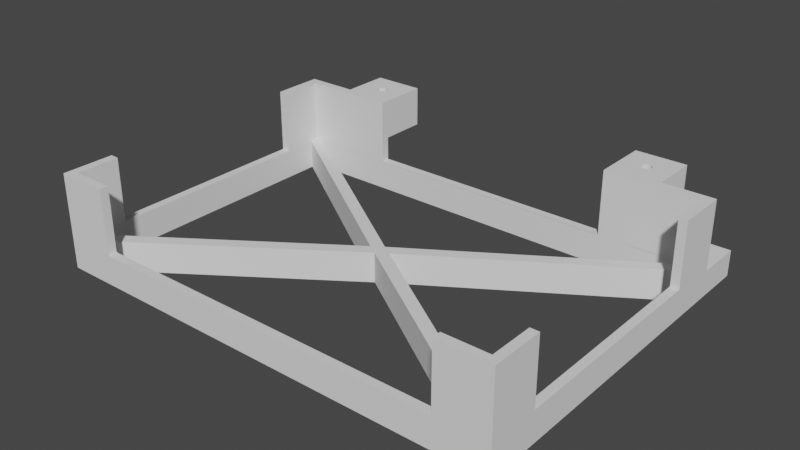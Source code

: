 # Source: switch_bottom.blend  (saved by Blender 3.2.14; exported with 4.5.12 LTS)
import bpy
from mathutils import Matrix  # noqa: F401  (used for matrix-valued properties, if any)

bpy.ops.wm.read_factory_settings(use_empty=True)
scene = bpy.context.scene
scene.name = 'Scene'

# ---- world
world_world = bpy.data.worlds.new('World'); scene.world = world_world
world_world.use_nodes = True; world_world.node_tree.nodes.clear()
_N = world_world.node_tree.nodes; _L = world_world.node_tree.links
n0 = _N.new('ShaderNodeOutputWorld'); n0.name = 'World Output'; n0.location = (300, 300)
n1 = _N.new('ShaderNodeBackground'); n1.name = 'Background'; n1.location = (10, 300)
n1.inputs[0].default_value = (0.05088, 0.05088, 0.05088, 1.0)
_L.new(n1.outputs[0], n0.inputs[0])
n0.is_active_output = True
world_world.color = (0.05088, 0.05088, 0.05088)
world_world.use_sun_shadow = False
world_world.sun_shadow_jitter_overblur = 0.0

# ---- meshes
me_cube_003 = bpy.data.meshes.new('Cube.003')
me_cube_003.from_pydata([(-127.8, -132.2, -443.5), (-127.8, -136.0, -439.5), (-121.8, -132.2, -443.5), (-127.8, -144.2, -443.4), (-127.8, -132.1, -432.3), (-127.8, -135.9, -435.2), (-121.8, -132.1, -432.3), (-127.8, -144.1, -432.2), (-127.8, -140.3, -435.1), (-121.8, -144.1, -432.2), (-121.8, -138.9, -436.3), (-121.8, -144.2, -443.4), (-121.8, -139.0, -438.4), (-124.8, -139.0, -438.4), (-121.8, -139.1, -438.2), (-121.8, -138.7, -438.5), (-124.8, -138.7, -438.5), (-121.8, -138.5, -438.5), (-121.8, -138.0, -438.5), (-124.8, -138.5, -438.5), (-121.8, -138.3, -438.6), (-121.8, -138.3, -438.6), (-124.8, -138.3, -438.6), (-127.8, -138.2, -440.4), (-124.8, -138.0, -438.5), (-127.8, -137.6, -440.4), (-124.8, -137.8, -438.5), (-127.8, -137.0, -440.2), (-121.8, -137.8, -438.5), (-124.8, -137.6, -438.4), (-127.8, -136.5, -439.9), (-121.8, -137.6, -438.4), (-124.8, -137.4, -438.2), (-121.8, -137.4, -438.2), (-124.8, -137.2, -438.0), (-127.8, -135.6, -439.1), (-121.8, -137.2, -438.0), (-124.8, -137.1, -437.8), (-127.8, -135.3, -438.5), (-121.8, -137.1, -437.8), (-124.8, -137.0, -437.6), (-127.8, -135.1, -438.0), (-121.8, -137.0, -437.6), (-124.8, -137.0, -437.3), (-127.8, -135.1, -437.3), (-121.8, -137.0, -437.3), (-124.8, -137.0, -437.1), (-127.8, -135.1, -436.7), (-121.8, -137.0, -437.1), (-124.8, -137.1, -436.9), (-127.8, -135.3, -436.2), (-121.8, -137.1, -436.9), (-124.8, -137.2, -436.6), (-127.8, -135.6, -435.6), (-121.8, -137.2, -436.6), (-124.8, -137.4, -436.4), (-121.8, -137.4, -436.4), (-124.8, -137.5, -436.3), (-127.8, -136.4, -434.8), (-121.8, -137.5, -436.3), (-124.8, -137.8, -436.2), (-127.8, -136.9, -434.5), (-121.8, -137.8, -436.2), (-124.8, -138.0, -436.1), (-127.8, -137.5, -434.3), (-121.8, -138.0, -436.1), (-124.8, -138.2, -436.1), (-127.8, -138.1, -434.2), (-121.8, -138.2, -436.1), (-124.8, -138.5, -436.1), (-127.8, -138.7, -434.3), (-121.8, -138.5, -436.1), (-124.8, -138.7, -436.2), (-127.8, -139.3, -434.4), (-121.8, -138.7, -436.2), (-124.8, -138.9, -436.3), (-127.8, -139.8, -434.7), (-124.8, -139.1, -436.4), (-121.8, -139.1, -436.4), (-124.8, -139.3, -436.6), (-127.8, -140.7, -435.6), (-121.8, -139.3, -436.6), (-124.8, -139.4, -436.8), (-127.8, -141.0, -436.1), (-121.8, -139.4, -436.8), (-124.8, -139.5, -437.1), (-127.8, -141.2, -436.7), (-121.8, -139.5, -437.1), (-124.8, -139.5, -437.3), (-127.8, -141.2, -437.3), (-121.8, -139.5, -437.3), (-124.8, -139.5, -437.6), (-127.8, -141.2, -437.9), (-121.8, -139.5, -437.6), (-124.8, -139.4, -437.8), (-127.8, -141.0, -438.5), (-121.8, -139.4, -437.8), (-124.8, -139.3, -438.0), (-127.8, -140.7, -439.0), (-121.8, -139.3, -438.0), (-124.8, -139.1, -438.2), (-127.8, -140.4, -439.5), (-127.8, -139.9, -439.9), (-127.8, -139.4, -440.2), (-127.8, -138.8, -440.4), (-121.8, -38.13, -431.1), (-121.8, -142.1, -430.2), (-128.8, -38.13, -431.1), (-121.8, -37.47, -361.2), (-128.8, -37.47, -361.2), (-121.8, -141.4, -360.2), (-128.8, -141.4, -360.2), (-128.8, -142.1, -430.2), (-121.8, -36.13, -431.2), (-128.8, -36.13, -431.2), (-121.8, -35.47, -361.2), (-128.8, -35.47, -361.2), (-121.8, -144.1, -430.2), (-121.8, -143.4, -360.2), (-128.8, -143.4, -360.2), (-128.8, -144.1, -430.2), (-121.8, -37.45, -359.2), (-128.8, -37.45, -359.2), (-121.8, -141.4, -358.2), (-128.8, -141.4, -358.2), (-121.8, -35.45, -359.2), (-128.8, -35.45, -359.2), (-121.8, -143.4, -358.2), (-128.8, -143.4, -358.2), (-121.8, -38.15, -433.2), (-121.8, -142.1, -432.2), (-128.8, -38.14, -433.2), (-128.8, -142.1, -432.2), (-121.8, -36.15, -433.2), (-128.8, -36.15, -433.2), (-121.8, -144.1, -432.2), (-128.8, -144.1, -432.2), (-121.8, -40.13, -431.1), (-128.8, -40.12, -431.1), (-121.8, -38.11, -429.1), (-128.8, -38.11, -429.1), (-121.8, -37.49, -363.2), (-128.8, -37.48, -363.2), (-121.8, -39.46, -361.2), (-128.8, -39.46, -361.2), (-121.8, -141.5, -362.2), (-128.8, -141.5, -362.2), (-121.8, -139.4, -360.2), (-128.8, -139.4, -360.2), (-121.8, -140.1, -430.2), (-128.8, -140.1, -430.2), (-121.8, -142.1, -428.2), (-128.8, -142.1, -428.2), (-128.8, -40.12, -431.1), (-128.8, -90.91, -397.7), (-128.8, -88.38, -396.1), (-128.8, -90.88, -394.4), (-128.8, -93.4, -396.0), (-121.8, -90.91, -397.7), (-121.8, -88.39, -396.1), (-121.8, -90.88, -394.4), (-121.8, -93.4, -396.0), (-128.8, -47.48, -361.1), (-128.8, -47.46, -359.1), (-128.8, -37.56, -371.2), (-128.8, -35.56, -371.2), (-143.8, -37.46, -361.2), (-143.8, -35.46, -361.2), (-143.8, -37.44, -359.2), (-143.8, -35.44, -359.2), (-143.8, -47.48, -361.1), (-143.8, -47.46, -359.1), (-143.8, -37.55, -371.2), (-143.8, -35.56, -371.2), (-128.8, -38.03, -421.2), (-128.8, -36.03, -421.2), (-128.8, -48.13, -431.1), (-128.8, -48.15, -433.1), (-143.8, -36.12, -431.2), (-143.8, -38.12, -431.1), (-143.8, -36.14, -433.2), (-143.8, -38.14, -433.2), (-143.8, -38.03, -421.2), (-143.8, -36.03, -421.2), (-143.8, -48.12, -431.1), (-143.8, -48.14, -433.1), (-128.8, -142.0, -420.2), (-128.8, -144.0, -420.2), (-128.8, -132.1, -430.3), (-128.8, -132.1, -432.3), (-143.8, -144.1, -430.2), (-143.8, -142.1, -430.2), (-143.8, -144.1, -432.2), (-143.8, -142.1, -432.2), (-143.8, -142.0, -420.2), (-143.8, -144.0, -420.2), (-143.8, -132.1, -430.3), (-143.8, -132.1, -432.3), (-128.8, -141.5, -370.2), (-128.8, -143.5, -370.2), (-128.8, -131.4, -360.3), (-128.8, -131.4, -358.3), (-143.8, -141.4, -360.2), (-143.8, -143.4, -360.2), (-143.8, -141.4, -358.2), (-143.8, -143.4, -358.2), (-143.8, -141.5, -370.2), (-143.8, -143.5, -370.2), (-143.8, -131.4, -360.3), (-143.8, -131.4, -358.3), (-127.8, -36.25, -444.4), (-127.8, -40.0, -440.4), (-121.8, -36.25, -444.4), (-127.8, -48.25, -444.3), (-127.8, -36.15, -433.2), (-127.8, -39.96, -436.0), (-121.8, -36.15, -433.2), (-127.8, -48.14, -433.1), (-127.8, -44.34, -436.0), (-121.8, -48.15, -433.1), (-121.8, -42.96, -437.2), (-121.8, -48.25, -444.3), (-121.8, -42.98, -439.2), (-124.8, -42.98, -439.2), (-121.8, -43.16, -439.1), (-121.8, -42.76, -439.4), (-124.8, -42.76, -439.4), (-121.8, -42.53, -439.4), (-121.8, -42.04, -439.4), (-124.8, -42.53, -439.4), (-121.8, -42.28, -439.5), (-121.8, -42.28, -439.5), (-124.8, -42.28, -439.5), (-127.8, -42.2, -441.3), (-124.8, -42.04, -439.4), (-127.8, -41.6, -441.3), (-124.8, -41.81, -439.4), (-127.8, -41.02, -441.1), (-121.8, -41.81, -439.4), (-124.8, -41.59, -439.3), (-127.8, -40.48, -440.8), (-121.8, -41.59, -439.3), (-124.8, -41.4, -439.1), (-121.8, -41.4, -439.1), (-124.8, -41.24, -438.9), (-127.8, -39.61, -440.0), (-121.8, -41.24, -438.9), (-124.8, -41.12, -438.7), (-127.8, -39.32, -439.4), (-121.8, -41.12, -438.7), (-124.8, -41.05, -438.5), (-127.8, -39.14, -438.8), (-121.8, -41.05, -438.5), (-124.8, -41.02, -438.2), (-127.8, -39.08, -438.2), (-121.8, -41.02, -438.2), (-124.8, -41.05, -438.0), (-127.8, -39.13, -437.6), (-121.8, -41.05, -438.0), (-124.8, -41.11, -437.7), (-127.8, -39.3, -437.1), (-121.8, -41.11, -437.7), (-124.8, -41.23, -437.5), (-127.8, -39.58, -436.5), (-121.8, -41.23, -437.5), (-124.8, -41.38, -437.3), (-121.8, -41.38, -437.3), (-124.8, -41.57, -437.2), (-127.8, -40.43, -435.6), (-121.8, -41.57, -437.2), (-124.8, -41.78, -437.1), (-127.8, -40.96, -435.4), (-121.8, -41.78, -437.1), (-124.8, -42.02, -437.0), (-127.8, -41.54, -435.2), (-121.8, -42.02, -437.0), (-124.8, -42.26, -437.0), (-127.8, -42.15, -435.1), (-121.8, -42.26, -437.0), (-124.8, -42.5, -437.0), (-127.8, -42.75, -435.2), (-121.8, -42.5, -437.0), (-124.8, -42.74, -437.1), (-127.8, -43.33, -435.3), (-121.8, -42.74, -437.1), (-124.8, -42.96, -437.2), (-127.8, -43.87, -435.6), (-124.8, -43.15, -437.3), (-121.8, -43.15, -437.3), (-124.8, -43.3, -437.5), (-127.8, -44.73, -436.5), (-121.8, -43.3, -437.5), (-124.8, -43.42, -437.7), (-127.8, -45.03, -437.0), (-121.8, -43.42, -437.7), (-124.8, -43.49, -438.0), (-127.8, -45.21, -437.6), (-121.8, -43.5, -438.0), (-124.8, -43.52, -438.2), (-127.8, -45.27, -438.2), (-121.8, -43.52, -438.2), (-124.8, -43.5, -438.4), (-127.8, -45.22, -438.8), (-121.8, -43.5, -438.4), (-124.8, -43.43, -438.7), (-127.8, -45.05, -439.4), (-121.8, -43.43, -438.7), (-124.8, -43.32, -438.9), (-127.8, -44.77, -439.9), (-121.8, -43.32, -438.9), (-124.8, -43.16, -439.1), (-127.8, -44.39, -440.4), (-127.8, -43.92, -440.8), (-127.8, -43.39, -441.1), (-127.8, -42.81, -441.2), (-128.8, -144.1, -432.2), (-128.8, -120.1, -432.4), (-128.8, -120.1, -430.4), (-143.8, -120.1, -432.4), (-143.8, -120.1, -430.4), (-143.8, -132.1, -432.3), (-143.8, -120.1, -432.4), (-134.4, -120.1, -432.4), (-143.8, -132.2, -443.5), (-143.8, -120.2, -443.6), (-134.4, -132.2, -443.5), (-134.4, -120.2, -443.6), (-134.4, -127.0, -438.5), (-134.4, -126.7, -438.6), (-134.4, -127.1, -438.3), (-134.4, -127.3, -438.1), (-134.4, -127.4, -437.9), (-134.4, -127.5, -437.7), (-134.4, -127.5, -437.4), (-134.4, -127.5, -437.2), (-134.4, -127.4, -436.9), (-134.4, -127.3, -436.7), (-134.4, -127.1, -436.5), (-134.4, -126.9, -436.4), (-134.4, -126.7, -436.3), (-134.4, -126.5, -436.2), (-134.4, -126.2, -436.2), (-134.4, -126.0, -436.2), (-134.4, -125.8, -436.3), (-134.4, -125.5, -436.4), (-134.4, -125.4, -436.6), (-134.4, -125.2, -436.7), (-134.4, -125.1, -437.0), (-134.4, -125.0, -437.2), (-134.4, -125.0, -437.4), (-134.4, -125.0, -437.7), (-134.4, -125.1, -437.9), (-134.4, -125.2, -438.1), (-134.4, -125.4, -438.3), (-134.4, -125.6, -438.5), (-134.4, -125.8, -438.6), (-134.4, -126.0, -438.7), (-134.4, -126.3, -438.7), (-134.4, -126.5, -438.7), (-143.8, -126.9, -438.5), (-143.8, -126.7, -438.6), (-143.8, -127.1, -438.3), (-143.8, -127.3, -438.1), (-143.8, -127.4, -437.9), (-143.8, -127.5, -437.7), (-143.8, -127.5, -437.4), (-143.8, -127.5, -437.2), (-143.8, -127.4, -436.9), (-143.8, -127.3, -436.7), (-143.8, -127.1, -436.5), (-143.8, -126.9, -436.4), (-143.8, -126.7, -436.3), (-143.8, -126.5, -436.2), (-143.8, -126.2, -436.2), (-143.8, -126.0, -436.2), (-143.8, -125.8, -436.3), (-143.8, -125.5, -436.4), (-143.8, -125.4, -436.6), (-143.8, -125.2, -436.7), (-143.8, -125.1, -437.0), (-143.8, -125.0, -437.2), (-143.8, -125.0, -437.4), (-143.8, -125.0, -437.7), (-143.8, -125.1, -437.9), (-143.8, -125.2, -438.1), (-143.8, -125.4, -438.3), (-143.8, -125.6, -438.5), (-143.8, -125.8, -438.6), (-143.8, -126.0, -438.7), (-143.8, -126.3, -438.7), (-143.8, -126.5, -438.7), (-134.4, -132.1, -432.3), (-143.8, -54.97, -439.1), (-143.8, -55.15, -439.0), (-143.8, -54.75, -439.2), (-143.8, -53.39, -439.0), (-143.8, -53.23, -438.8), (-143.8, -53.11, -438.6), (-143.8, -53.04, -438.4), (-143.8, -53.01, -438.1), (-143.8, -53.04, -437.9), (-143.8, -53.1, -437.6), (-143.8, -53.22, -437.4), (-143.8, -53.37, -437.2), (-143.8, -53.56, -437.1), (-143.8, -53.77, -436.9), (-143.8, -54.01, -436.9), (-143.8, -54.25, -436.8), (-143.8, -54.49, -436.9), (-143.8, -54.73, -436.9), (-143.8, -54.95, -437.1), (-143.8, -55.14, -437.2), (-143.8, -55.29, -437.4), (-143.8, -55.41, -437.6), (-143.8, -55.49, -437.8), (-143.8, -55.51, -438.1), (-143.8, -55.49, -438.3), (-143.8, -55.42, -438.6), (-143.8, -55.31, -438.8), (-143.8, -48.14, -433.1), (-143.8, -60.14, -432.9), (-134.3, -48.14, -433.1), (-134.3, -60.14, -432.9), (-143.8, -48.24, -444.3), (-143.8, -60.25, -444.2), (-134.3, -48.25, -444.3), (-134.3, -60.25, -444.2), (-134.3, -54.97, -439.1), (-134.3, -55.16, -439.0), (-134.3, -54.76, -439.2), (-134.3, -54.52, -439.3), (-134.3, -54.28, -439.3), (-134.3, -54.03, -439.3), (-134.3, -53.8, -439.3), (-134.3, -53.58, -439.1), (-134.3, -53.39, -439.0), (-134.3, -53.23, -438.8), (-134.3, -53.12, -438.6), (-134.3, -53.04, -438.4), (-134.3, -53.02, -438.1), (-134.3, -53.04, -437.9), (-134.3, -53.11, -437.6), (-134.3, -53.22, -437.4), (-134.3, -53.38, -437.2), (-134.3, -53.56, -437.1), (-134.3, -53.78, -436.9), (-134.3, -54.01, -436.9), (-134.3, -54.25, -436.8), (-134.3, -54.5, -436.9), (-134.3, -54.73, -436.9), (-134.3, -54.95, -437.1), (-134.3, -55.14, -437.2), (-134.3, -55.3, -437.4), (-134.3, -55.42, -437.6), (-134.3, -55.49, -437.8), (-134.3, -55.51, -438.1), (-134.3, -55.49, -438.3), (-134.3, -55.42, -438.6), (-134.3, -55.31, -438.8), (-143.8, -54.52, -439.3), (-143.8, -54.27, -439.3), (-143.8, -54.03, -439.3), (-143.8, -53.8, -439.3), (-143.8, -53.58, -439.1), (-128.8, -60.13, -430.9), (-128.8, -60.15, -432.9), (-143.8, -60.12, -430.9), (-143.8, -60.14, -432.9)], [(20, 22), (124, 111), (109, 122), (107, 131), (132, 112), (107, 138), (138, 153), (230, 232), (136, 315)], [(27, 25, 23, 104, 103, 102, 101, 3, 0, 1, 30), (1, 0, 4, 5, 53, 50, 47, 44, 41, 38, 35), (2, 6, 4, 0), (11, 2, 0, 3), (5, 4, 7, 8, 76, 73, 70, 67, 64, 61, 58), (7, 4, 6, 9), (80, 8, 7, 3, 101, 98, 95, 92, 89, 86, 83), (7, 9, 11, 3), (9, 10, 78, 81, 84, 87, 90, 93, 96, 99, 14, 12, 11), (10, 9, 6, 59, 62, 65, 68, 71, 74), (18, 28, 31, 2, 11, 12, 15, 17), (12, 13, 16, 15), (13, 12, 14, 100), (15, 16, 19, 17), (19, 22, 21, 20, 17), (22, 24, 18, 20, 21), (25, 24, 22, 23), (104, 23, 22, 19), (27, 26, 24, 25), (18, 24, 26, 28), (30, 29, 26, 27), (29, 31, 28, 26), (30, 1, 32, 29), (33, 31, 29, 32), (35, 34, 32, 1), (33, 32, 34, 36), (35, 38, 37, 34), (39, 36, 34, 37), (41, 40, 37, 38), (40, 42, 39, 37), (44, 43, 40, 41), (43, 45, 42, 40), (47, 46, 43, 44), (46, 48, 45, 43), (47, 50, 49, 46), (48, 46, 49, 51), (50, 53, 52, 49), (52, 54, 51, 49), (53, 5, 55, 52), (54, 52, 55, 56), (58, 57, 55, 5), (59, 56, 55, 57), (61, 60, 57, 58), (62, 59, 57, 60), (61, 64, 63, 60), (62, 60, 63, 65), (67, 66, 63, 64), (68, 65, 63, 66), (70, 69, 66, 67), (71, 68, 66, 69), (69, 70, 73, 72), (74, 71, 69, 72), (73, 76, 75, 72), (75, 10, 74, 72), (8, 77, 75, 76), (75, 77, 78, 10), (80, 79, 77, 8), (77, 79, 81, 78), (80, 83, 82, 79), (81, 79, 82, 84), (86, 85, 82, 83), (87, 84, 82, 85), (86, 89, 88, 85), (90, 87, 85, 88), (89, 92, 91, 88), (90, 88, 91, 93), (92, 95, 94, 91), (91, 94, 96, 93), (95, 98, 97, 94), (99, 96, 94, 97), (98, 101, 100, 97), (14, 99, 97, 100), (102, 13, 100, 101), (102, 103, 16, 13), (104, 19, 16, 103), (6, 2, 31, 33, 36, 39, 42, 45, 48, 51, 54, 56, 59), (187, 120, 190, 195), (152, 112, 120, 119, 111, 146), (151, 145, 110, 118, 117, 106), (189, 188, 176, 177), (113, 114, 116, 115), (128, 124, 204, 205), (120, 117, 118, 119), (108, 115, 125, 121), (177, 217, 4, 189), (122, 121, 125, 126), (123, 124, 128, 127), (118, 110, 123, 127), (119, 118, 127, 128), (109, 164, 172, 166), (115, 116, 126, 125), (219, 6, 4, 217), (134, 214, 217, 177, 131), (7, 136, 132, 189, 4), (113, 105, 129, 133), (106, 117, 135, 130), (117, 120, 136, 135), (114, 113, 133, 134), (184, 185, 467, 466), (146, 111, 148, 156, 157), (150, 154, 157, 152, 112), (154, 157, 156, 155), (108, 121, 123, 110, 147, 143), (108, 141, 139, 105, 113, 115), (116, 114, 107, 140, 142, 109), (145, 161, 160, 147, 110), (149, 158, 161, 151, 106), (161, 158, 159, 160), (137, 105, 139, 159, 158), (141, 142, 140, 139), (150, 149, 137, 153), (152, 146, 145, 151), (154, 150, 149, 158), (157, 161, 151, 152), (157, 161, 145, 146), (156, 148, 147, 160), (122, 126, 169, 168), (163, 162, 170, 171), (167, 166, 168, 169), (170, 166, 168, 171), (166, 172, 173, 167), (126, 116, 167, 169), (162, 109, 166, 170), (164, 165, 173, 172), (165, 116, 167, 173), (122, 163, 171, 168), (114, 175, 183, 178), (131, 177, 419, 181), (179, 178, 180, 181), (178, 183, 182, 179), (176, 107, 179, 184), (174, 107, 179, 182), (134, 131, 181, 180), (175, 174, 182, 183), (114, 134, 180, 178), (193, 191, 196, 197), (186, 187, 195, 194), (190, 191, 193, 192), (189, 132, 193, 197), (195, 190, 191, 194), (132, 136, 192, 193), (188, 196, 319, 317), (188, 112, 191, 196), (136, 120, 190, 192), (112, 186, 194, 191), (201, 124, 204, 209), (198, 199, 207, 206), (202, 203, 205, 204), (209, 204, 202, 208), (202, 206, 207, 203), (199, 119, 203, 207), (200, 201, 209, 208), (111, 200, 208, 202), (119, 128, 205, 203), (111, 198, 206, 202), (237, 235, 233, 314, 313, 312, 311, 213, 210, 211, 240), (211, 210, 214, 215, 263, 260, 257, 254, 251, 248, 245), (212, 216, 214, 210), (221, 212, 210, 213), (215, 214, 217, 218, 286, 283, 280, 277, 274, 271, 268), (217, 214, 216, 219), (290, 218, 217, 213, 311, 308, 305, 302, 299, 296, 293), (217, 219, 221, 213), (219, 220, 288, 291, 294, 297, 300, 303, 306, 309, 224, 222, 221), (220, 219, 216, 269, 272, 275, 278, 281, 284), (228, 238, 241, 212, 221, 222, 225, 227), (222, 223, 226, 225), (223, 222, 224, 310), (225, 226, 229, 227), (229, 232, 231, 230, 227), (232, 234, 228, 230, 231), (235, 234, 232, 233), (314, 233, 232, 229), (237, 236, 234, 235), (228, 234, 236, 238), (240, 239, 236, 237), (239, 241, 238, 236), (240, 211, 242, 239), (243, 241, 239, 242), (245, 244, 242, 211), (243, 242, 244, 246), (245, 248, 247, 244), (249, 246, 244, 247), (251, 250, 247, 248), (250, 252, 249, 247), (254, 253, 250, 251), (253, 255, 252, 250), (257, 256, 253, 254), (256, 258, 255, 253), (257, 260, 259, 256), (258, 256, 259, 261), (260, 263, 262, 259), (262, 264, 261, 259), (263, 215, 265, 262), (264, 262, 265, 266), (268, 267, 265, 215), (269, 266, 265, 267), (271, 270, 267, 268), (272, 269, 267, 270), (271, 274, 273, 270), (272, 270, 273, 275), (277, 276, 273, 274), (278, 275, 273, 276), (280, 279, 276, 277), (281, 278, 276, 279), (279, 280, 283, 282), (284, 281, 279, 282), (283, 286, 285, 282), (285, 220, 284, 282), (218, 287, 285, 286), (285, 287, 288, 220), (290, 289, 287, 218), (287, 289, 291, 288), (290, 293, 292, 289), (291, 289, 292, 294), (296, 295, 292, 293), (297, 294, 292, 295), (296, 299, 298, 295), (300, 297, 295, 298), (299, 302, 301, 298), (300, 298, 301, 303), (302, 305, 304, 301), (301, 304, 306, 303), (305, 308, 307, 304), (309, 306, 304, 307), (308, 311, 310, 307), (224, 309, 307, 310), (312, 223, 310, 311), (312, 313, 226, 223), (314, 229, 226, 313), (216, 212, 241, 243, 246, 249, 252, 255, 258, 261, 264, 266, 269), (129, 105, 137, 149, 106, 130, 6, 219), (316, 317, 319, 318), (411, 412, 413, 414, 415, 416, 417, 418, 393, 424, 420), (420, 419, 403, 404, 405, 406, 407, 408, 409, 410, 411), (403, 419, 423, 395, 396, 397, 398, 399, 400, 401, 402), (197, 189, 316, 318), (395, 423, 424, 393, 392, 394, 459, 460, 461, 462, 463), (196, 197, 318, 319), (189, 188, 317, 316), (357, 389, 388, 356), (388, 387, 355, 356), (355, 387, 386, 354), (353, 354, 386, 385), (352, 353, 385, 384), (351, 352, 384, 383), (351, 383, 382, 350), (350, 382, 381, 349), (348, 349, 381, 380), (380, 379, 347, 348), (378, 346, 347, 379), (346, 378, 377, 345), (345, 377, 376, 344), (375, 343, 344, 376), (374, 342, 343, 375), (373, 341, 342, 374), (373, 372, 340, 341), (371, 339, 340, 372), (339, 371, 370, 338), (370, 369, 337, 338), (369, 368, 336, 337), (335, 336, 368, 367), (367, 366, 334, 335), (334, 366, 365, 333), (332, 333, 365, 364), (364, 363, 331, 332), (362, 330, 331, 363), (329, 330, 362, 361), (329, 361, 359, 327), (360, 328, 327, 359), (360, 390, 358, 328), (389, 357, 358, 390), (321, 322, 326, 324), (325, 323, 324, 326), (325, 391, 320, 323), (389, 390, 360, 359, 361, 362, 323, 324, 384, 385, 386, 387, 388), (383, 384, 324, 321, 378, 379, 380, 381, 382), (367, 368, 320, 323, 362, 363, 364, 365, 366), (378, 321, 320, 368, 369, 370, 371, 372, 373, 374, 375, 376, 377), (351, 350, 349, 348, 347, 346, 322, 326, 352), (356, 355, 354, 353, 352, 326, 325, 330, 329, 327, 328, 358, 357), (336, 335, 334, 333, 332, 331, 330, 325, 391), (346, 345, 344, 343, 342, 341, 340, 339, 338, 337, 336, 391, 322), (424, 426, 422, 420), (425, 426, 424, 423), (419, 421, 425, 423), (395, 463, 434, 435), (396, 395, 435, 436), (437, 397, 396, 436), (438, 398, 397, 437), (438, 439, 399, 398), (439, 440, 400, 399), (441, 401, 400, 440), (401, 441, 442, 402), (402, 442, 443, 403), (444, 404, 403, 443), (445, 405, 404, 444), (405, 445, 446, 406), (407, 406, 446, 447), (447, 448, 408, 407), (408, 448, 449, 409), (449, 450, 410, 409), (411, 410, 450, 451), (412, 411, 451, 452), (453, 413, 412, 452), (453, 454, 414, 413), (455, 415, 414, 454), (416, 415, 455, 456), (417, 416, 456, 457), (417, 457, 458, 418), (428, 393, 418, 458), (393, 428, 427, 392), (429, 394, 392, 427), (394, 429, 430, 459), (459, 430, 431, 460), (432, 461, 460, 431), (433, 462, 461, 432), (434, 463, 462, 433), (421, 443, 442, 441, 440, 439, 438, 437, 436, 435, 425), (425, 435, 434, 433, 432, 431, 430, 429, 427, 428, 426), (426, 428, 458, 457, 456, 455, 454, 453, 452, 451, 422), (444, 443, 421, 422, 451, 450, 449, 448, 447, 446, 445), (465, 464, 466, 467), (177, 176, 464, 465), (176, 184, 466, 464), (185, 177, 465, 467), (181, 419, 184, 179), (163, 201, 200, 162), (143, 144, 109, 108), (141, 108, 109, 142), (147, 148, 162, 144, 143), (122, 163, 201, 124, 123, 121), (160, 159, 141, 143), (159, 141, 142, 155), (160, 143, 144, 156), (109, 144, 156, 155, 142), (139, 140, 155, 159), (158, 154, 153, 137), (107, 153, 154, 155, 140), (143, 108, 141)])
_uv = me_cube_003.uv_layers.new(name='UVMap')
_uv.uv.foreach_set('vector', [0.0, 0.0, 0.0, 0.0, 0.0, 0.0, 0.0, 0.0, 0.0, 0.0, 0.0, 0.0, 0.0, 0.0, 0.0, 0.0, 0.0, 0.0, 0.0, 0.0, 0.0, 0.0, 0.0, 0.0, 0.0, 0.0, 0.0, 0.0, 0.0, 0.0, 0.0, 0.0, 0.0, 0.0, 0.0, 0.0, 0.0, 0.0, 0.0, 0.0, 0.0, 0.0, 0.0, 0.0, 0.0, 0.0, 0.0, 0.0, 0.0, 0.0, 0.0, 0.0, 0.0, 0.0, 0.0, 0.0, 0.0, 0.0, 0.0, 0.0, 0.0, 0.0, 0.0, 0.0, 0.0, 0.0, 0.0, 0.0, 0.0, 0.0, 0.0, 0.0, 0.0, 0.0, 0.0, 0.0, 0.0, 0.0, 0.0, 0.0, 0.0, 0.0, 0.0, 0.0, 0.0, 0.0, 0.0, 0.0, 0.0, 0.0, 0.0, 0.0, 0.0, 0.0, 0.0, 0.0, 0.0, 0.0, 0.0, 0.0, 0.0, 0.0, 0.0, 0.0, 0.0, 0.0, 0.0, 0.0, 0.0, 0.0, 0.0, 0.0, 0.0, 0.0, 0.0, 0.0, 0.0, 0.0, 0.0, 0.0, 0.0, 0.0, 0.0, 0.0, 0.0, 0.0, 0.0, 0.0, 0.0, 0.0, 0.0, 0.0, 0.0, 0.0, 0.0, 0.0, 0.0, 0.0, 0.0, 0.0, 0.0, 0.0, 0.0, 0.0, 0.0, 0.0, 0.0, 0.0, 0.0, 0.0, 0.0, 0.0, 0.0, 0.0, 0.0, 0.0, 0.0, 0.0, 0.0, 0.0, 0.0, 0.0, 0.0, 0.0, 0.0, 0.0, 0.0, 0.0, 0.0, 0.0, 0.0, 0.0, 0.0, 0.0, 0.0, 0.0, 0.0, 0.0, 0.0, 0.0, 0.0, 0.0, 0.0, 0.0, 0.0, 0.0, 0.0, 0.0, 0.0, 0.0, 0.0, 0.0, 0.0, 0.0, 0.0, 0.0, 0.0, 0.0, 0.0, 0.0, 0.0, 0.0, 0.0, 0.0, 0.0, 0.0, 0.0, 0.0, 0.0, 0.0, 0.0, 0.0, 0.0, 0.0, 0.0, 0.0, 0.0, 0.0, 0.0, 0.0, 0.0, 0.0, 0.0, 0.0, 0.0, 0.0, 0.0, 0.0, 0.0, 0.0, 0.0, 0.0, 0.0, 0.0, 0.0, 0.0, 0.0, 0.0, 0.0, 0.0, 0.0, 0.0, 0.0, 0.0, 0.0, 0.0, 0.0, 0.0, 0.0, 0.0, 0.0, 0.0, 0.0, 0.0, 0.0, 0.0, 0.0, 0.0, 0.0, 0.0, 0.0, 0.0, 0.0, 0.0, 0.0, 0.0, 0.0, 0.0, 0.0, 0.0, 0.0, 0.0, 0.0, 0.0, 0.0, 0.0, 0.0, 0.0, 0.0, 0.0, 0.0, 0.0, 0.0, 0.0, 0.0, 0.0, 0.0, 0.0, 0.0, 0.0, 0.0, 0.0, 0.0, 0.0, 0.0, 0.0, 0.0, 0.0, 0.0, 0.0, 0.0, 0.0, 0.0, 0.0, 0.0, 0.0, 0.0, 0.0, 0.0, 0.0, 0.0, 0.0, 0.0, 0.0, 0.0, 0.0, 0.0, 0.0, 0.0, 0.0, 0.0, 0.0, 0.0, 0.0, 0.0, 0.0, 0.0, 0.0, 0.0, 0.0, 0.0, 0.0, 0.0, 0.0, 0.0, 0.0, 0.0, 0.0, 0.0, 0.0, 0.0, 0.0, 0.0, 0.0, 0.0, 0.0, 0.0, 0.0, 0.0, 0.0, 0.0, 0.0, 0.0, 0.0, 0.0, 0.0, 0.0, 0.0, 0.0, 0.0, 0.0, 0.0, 0.0, 0.0, 0.0, 0.0, 0.0, 0.0, 0.0, 0.0, 0.0, 0.0, 0.0, 0.0, 0.0, 0.0, 0.0, 0.0, 0.0, 0.0, 0.0, 0.0, 0.0, 0.0, 0.0, 0.0, 0.0, 0.0, 0.0, 0.0, 0.0, 0.0, 0.0, 0.0, 0.0, 0.0, 0.0, 0.0, 0.0, 0.0, 0.0, 0.0, 0.0, 0.0, 0.0, 0.0, 0.0, 0.0, 0.0, 0.0, 0.0, 0.0, 0.0, 0.0, 0.0, 0.0, 0.0, 0.0, 0.0, 0.0, 0.0, 0.0, 0.0, 0.0, 0.0, 0.0, 0.0, 0.0, 0.0, 0.0, 0.0, 0.0, 0.0, 0.0, 0.0, 0.0, 0.0, 0.0, 0.0, 0.0, 0.0, 0.0, 0.0, 0.0, 0.0, 0.0, 0.0, 0.0, 0.0, 0.0, 0.0, 0.0, 0.0, 0.0, 0.0, 0.0, 0.0, 0.0, 0.0, 0.0, 0.0, 0.0, 0.0, 0.0, 0.0, 0.0, 0.0, 0.0, 0.0, 0.0, 0.0, 0.0, 0.0, 0.0, 0.0, 0.0, 0.0, 0.0, 0.0, 0.0, 0.0, 0.0, 0.0, 0.0, 0.0, 0.0, 0.0, 0.0, 0.0, 0.0, 0.0, 0.0, 0.0, 0.0, 0.0, 0.0, 0.0, 0.0, 0.0, 0.0, 0.0, 0.0, 0.0, 0.0, 0.0, 0.0, 0.0, 0.0, 0.0, 0.0, 0.0, 0.0, 0.0, 0.0, 0.0, 0.0, 0.0, 0.0, 0.0, 0.0, 0.0, 0.0, 0.0, 0.0, 0.0, 0.0, 0.0, 0.0, 0.0, 0.0, 0.0, 0.0, 0.0, 0.0, 0.0, 0.0, 0.0, 0.0, 0.0, 0.0, 0.0, 0.0, 0.0, 0.0, 0.0, 0.0, 0.0, 0.0, 0.0, 0.0, 0.0, 0.0, 0.0, 0.0, 0.0, 0.0, 0.0, 0.0, 0.0, 0.0, 0.0, 0.0, 0.0, 0.0, 0.0, 0.0, 0.0, 0.0, 0.0, 0.0, 0.0, 0.0, 0.0, 0.0, 0.0, 0.0, 0.0, 0.0, 0.0, 0.0, 0.0, 0.0, 0.0, 0.0, 0.0, 0.0, 0.0, 0.0, 0.0, 0.0, 0.0, 0.0, 0.0, 0.0, 0.0, 0.0, 0.0, 0.0, 0.0, 0.0, 0.0, 0.0, 0.0, 0.0, 0.0, 0.0, 0.0, 0.0, 0.0, 0.0, 0.0, 0.0, 0.0, 0.0, 0.0, 0.0, 0.0, 0.0, 0.0, 0.0, 0.0, 0.0, 0.0, 0.0, 0.0, 0.0, 0.0, 0.0, 0.0, 0.0, 0.0, 0.0, 0.0, 0.0, 0.0, 0.0, 0.0, 0.0, 0.0, 0.0, 0.0, 0.0, 0.0, 0.0, 0.0, 0.0, 0.0, 0.0, 0.0, 0.0, 0.0, 0.0, 0.0, 0.0, 0.0, 0.0, 0.0, 0.0, 0.0, 0.0, 0.0, 0.0, 0.0, 0.0, 0.0, 0.0, 0.0, 0.0, 0.0, 0.0, 0.0, 0.0, 0.0, 0.0, 0.0, 0.0, 0.0, 0.0, 0.0, 0.0, 0.0, 0.0, 0.0, 0.0, 0.0, 0.0, 0.0, 0.0, 0.0, 0.0, 0.0, 0.0, 0.0, 0.0, 0.0, 0.0, 0.0, 0.0, 0.0, 0.0, 0.0, 0.0, 0.0, 0.0, 0.0, 0.0, 0.0, 0.0, 0.0, 0.0, 0.0, 0.0, 0.0, 0.0, 0.0, 0.0, 0.0, 0.0, 0.0, 0.0, 0.0, 0.0, 0.0, 0.0, 0.0, 0.0, 0.0, 0.0, 0.0, 0.0, 0.0, 0.0, 0.0, 0.0, 0.0, 0.0, 0.0, 0.0, 0.0, 0.0, 0.0, 0.0, 0.0, 0.0, 0.0, 0.0, 0.0, 0.0, 0.0, 0.0, 0.0, 0.0, 0.0, 0.0, 0.0, 0.0, 0.0, 0.0, 0.0, 0.0, 0.0, 0.0, 0.0, 0.0, 0.0, 0.0, 0.0, 0.0, 0.0, 0.0, 0.0, 0.0, 0.0, 0.0, 0.0, 0.0, 0.0, 0.0, 0.0, 0.0, 0.0, 0.0, 0.0, 0.0, 0.0, 0.0, 0.0, 0.0, 0.0, 0.0, 0.0, 0.0, 0.0, 0.0, 0.0, 0.0, 0.0, 0.0, 0.0, 0.0, 0.0, 0.0, 0.0, 0.0, 0.0, 0.0, 0.0, 0.0, 0.0, 0.0, 0.0, 0.0, 0.0, 0.0, 0.0, 0.0, 0.0, 0.0, 0.0, 0.0, 0.0, 0.0, 0.0, 0.0, 0.0, 0.0, 0.0, 0.0, 0.0, 0.0, 0.0, 0.0, 0.0, 0.0, 0.0, 0.0, 0.0, 0.0, 0.0, 0.0, 0.0, 0.0, 0.0, 0.0, 0.0, 0.0, 0.0, 0.0, 0.0, 0.0, 0.0, 0.0, 0.0, 0.0, 0.0, 0.0, 0.0, 0.0, 0.0, 0.0, 0.0, 0.0, 0.0, 0.0, 0.0, 0.0, 0.0, 0.0, 0.0, 0.0, 0.0, 0.0, 0.0, 0.0, 0.0, 0.0, 0.0, 0.0, 0.0, 0.0, 0.0, 0.0, 0.0, 0.0, 0.0, 0.0, 0.0, 0.0, 0.0, 0.0, 0.0, 0.0, 0.0, 0.0, 0.0, 0.0, 0.0, 0.0, 0.0, 0.0, 0.0, 0.0, 0.0, 0.0, 0.0, 0.0, 0.0, 0.0, 0.0, 0.0, 0.0, 0.0, 0.0, 0.0, 0.0, 0.0, 0.0, 0.0, 0.0, 0.0, 0.0, 0.0, 0.0, 0.0, 0.0, 0.0, 0.0, 0.0, 0.0, 0.0, 0.0, 0.0, 0.0, 0.0, 0.0, 0.0, 0.0, 0.0, 0.0, 0.0, 0.0, 0.0, 0.0, 0.0, 0.0, 0.0, 0.0, 0.0, 0.0, 0.0, 0.0, 0.0, 0.0, 0.0, 0.0, 0.0, 0.0, 0.0, 0.0, 0.0, 0.0, 0.0, 0.0, 0.0, 0.0, 0.0, 0.0, 0.0, 0.0, 0.0, 0.0, 0.0, 0.0, 0.0, 0.0, 0.0, 0.0, 0.0, 0.0, 0.0, 0.0, 0.0, 0.0, 0.0, 0.0, 0.0, 0.0, 0.0, 0.0, 0.0, 0.0, 0.0, 0.0, 0.0, 0.0, 0.0, 0.0, 0.0, 0.0, 0.0, 0.0, 0.0, 0.0, 0.0, 0.0, 0.0, 0.0, 0.0, 0.0, 0.0, 0.0, 0.0, 0.0, 0.0, 0.0, 0.0, 0.0, 0.0, 0.0, 0.0, 0.0, 0.0, 0.0, 0.0, 0.0, 0.0, 0.0, 0.0, 0.0, 0.0, 0.0, 0.0, 0.0, 0.0, 0.0, 0.0, 0.0, 0.0, 0.0, 0.0, 0.0, 0.0, 0.0, 0.0, 0.0, 0.0, 0.0, 0.0, 0.0, 0.0, 0.0, 0.0, 0.0, 0.0, 0.0, 0.0, 0.0, 0.0, 0.0, 0.0, 0.0, 0.0, 0.0, 0.0, 0.0, 0.0, 0.0, 0.0, 0.0, 0.0, 0.0, 0.0, 0.0, 0.0, 0.0, 0.0, 0.0, 0.0, 0.0, 0.0, 0.0, 0.0, 0.0, 0.0, 0.0, 0.0, 0.0, 0.0, 0.0, 0.0, 0.0, 0.0, 0.0, 0.0, 0.0, 0.0, 0.0, 0.0, 0.0, 0.0, 0.0, 0.0, 0.0, 0.0, 0.0, 0.0, 0.0, 0.0, 0.0, 0.0, 0.0, 0.0, 0.0, 0.0, 0.0, 0.0, 0.0, 0.0, 0.0, 0.0, 0.0, 0.0, 0.0, 0.0, 0.0, 0.0, 0.0, 0.0, 0.0, 0.0, 0.0, 0.0, 0.0, 0.0, 0.0, 0.0, 0.0, 0.0, 0.0, 0.0, 0.0, 0.0, 0.0, 0.0, 0.0, 0.0, 0.0, 0.0, 0.0, 0.0, 0.0, 0.0, 0.0, 0.0, 0.0, 0.0, 0.0, 0.0, 0.0, 0.0, 0.0, 0.0, 0.0, 0.0, 0.0, 0.0, 0.0, 0.0, 0.0, 0.0, 0.0, 0.0, 0.0, 0.0, 0.0, 0.0, 0.0, 0.0, 0.0, 0.0, 0.0, 0.0, 0.0, 0.0, 0.0, 0.0, 0.0, 0.0, 0.0, 0.0, 0.0, 0.0, 0.0, 0.0, 0.0, 0.0, 0.0, 0.0, 0.0, 0.0, 0.0, 0.0, 0.0, 0.0, 0.0, 0.0, 0.0, 0.0, 0.0, 0.0, 0.0, 0.0, 0.0, 0.0, 0.0, 0.0, 0.0, 0.0, 0.0, 0.0, 0.0, 0.0, 0.0, 0.0, 0.0, 0.0, 0.0, 0.0, 0.0, 0.0, 0.0, 0.0, 0.0, 0.0, 0.0, 0.0, 0.0, 0.0, 0.0, 0.0, 0.0, 0.0, 0.0, 0.0, 0.0, 0.0, 0.0, 0.0, 0.0, 0.0, 0.0, 0.0, 0.0, 0.0, 0.0, 0.0, 0.0, 0.0, 0.0, 0.0, 0.0, 0.0, 0.0, 0.0, 0.0, 0.0, 0.0, 0.0, 0.0, 0.0, 0.0, 0.0, 0.0, 0.0, 0.0, 0.0, 0.0, 0.0, 0.0, 0.0, 0.0, 0.0, 0.0, 0.0, 0.0, 0.0, 0.0, 0.0, 0.0, 0.0, 0.0, 0.0, 0.0, 0.0, 0.0, 0.0, 0.0, 0.0, 0.0, 0.0, 0.0, 0.0, 0.0, 0.0, 0.0, 0.0, 0.0, 0.0, 0.0, 0.0, 0.0, 0.0, 0.0, 0.0, 0.0, 0.0, 0.0, 0.0, 0.0, 0.0, 0.0, 0.0, 0.0, 0.0, 0.0, 0.0, 0.0, 0.0, 0.0, 0.0, 0.0, 0.0, 0.0, 0.0, 0.0, 0.0, 0.0, 0.0, 0.0, 0.0, 0.0, 0.0, 0.0, 0.0, 0.0, 0.0, 0.0, 0.0, 0.0, 0.0, 0.0, 0.0, 0.0, 0.0, 0.0, 0.0, 0.0, 0.0, 0.0, 0.0, 0.0, 0.0, 0.0, 0.0, 0.0, 0.0, 0.0, 0.0, 0.0, 0.0, 0.0, 0.0, 0.0, 0.0, 0.0, 0.0, 0.0, 0.0, 0.0, 0.0, 0.0, 0.0, 0.0, 0.0, 0.0, 0.0, 0.0, 0.0, 0.0, 0.0, 0.0, 0.0, 0.0, 0.0, 0.0, 0.0, 0.0, 0.0, 0.0, 0.0, 0.0, 0.0, 0.0, 0.0, 0.0, 0.0, 0.0, 0.0, 0.0, 0.0, 0.0, 0.0, 0.0, 0.0, 0.0, 0.0, 0.0, 0.0, 0.0, 0.0, 0.0, 0.0, 0.0, 0.0, 0.0, 0.0, 0.0, 0.0, 0.0, 0.0, 0.0, 0.0, 0.0, 0.0, 0.0, 0.0, 0.0, 0.0, 0.0, 0.0, 0.0, 0.0, 0.0, 0.0, 0.0, 0.0, 0.0, 0.0, 0.0, 0.0, 0.0, 0.0, 0.0, 0.0, 0.0, 0.0, 0.0, 0.0, 0.0, 0.0, 0.0, 0.0, 0.0, 0.0, 0.0, 0.0, 0.0, 0.0, 0.0, 0.0, 0.0, 0.0, 0.0, 0.0, 0.0, 0.0, 0.0, 0.0, 0.0, 0.0, 0.0, 0.0, 0.0, 0.0, 0.0, 0.0, 0.0, 0.0, 0.0, 0.0, 0.0, 0.0, 0.0, 0.0, 0.0, 0.0, 0.0, 0.0, 0.0, 0.0, 0.0, 0.0, 0.0, 0.0, 0.0, 0.0, 0.0, 0.0, 0.0, 0.0, 0.0, 0.0, 0.0, 0.0, 0.0, 0.0, 0.0, 0.0, 0.0, 0.0, 0.0, 0.0, 0.0, 0.0, 0.0, 0.0, 0.0, 0.0, 0.0, 0.0, 0.0, 0.0, 0.0, 0.0, 0.0, 0.0, 0.0, 0.0, 0.0, 0.0, 0.0, 0.0, 0.0, 0.0, 0.0, 0.0, 0.0, 0.0, 0.0, 0.0, 0.0, 0.0, 0.0, 0.0, 0.0, 0.0, 0.0, 0.0, 0.0, 0.0, 0.0, 0.0, 0.0, 0.0, 0.0, 0.0, 0.0, 0.0, 0.0, 0.0, 0.0, 0.0, 0.0, 0.0, 0.0, 0.0, 0.0, 0.0, 0.0, 0.0, 0.0, 0.0, 0.0, 0.0, 0.0, 0.0, 0.0, 0.0, 0.0, 0.0, 0.0, 0.0, 0.0, 0.0, 0.0, 0.0, 0.0, 0.0, 0.0, 0.0, 0.0, 0.0, 0.0, 0.0, 0.0, 0.0, 0.0, 0.0, 0.0, 0.0, 0.0, 0.0, 0.0, 0.0, 0.0, 0.0, 0.0, 0.0, 0.0, 0.0, 0.0, 0.0, 0.0, 0.0, 0.0, 0.0, 0.0, 0.0, 0.0, 0.0, 0.0, 0.0, 0.0, 0.0, 0.0, 0.0, 0.0, 0.0, 0.0, 0.0, 0.0, 0.0, 0.0, 0.0, 0.0, 0.0, 0.0, 0.0, 0.0, 0.0, 0.0, 0.0, 0.0, 0.0, 0.0, 0.0, 0.0, 0.0, 0.0, 0.0, 0.0, 0.0, 0.0, 0.0, 0.0, 0.0, 0.0, 0.0, 0.0, 0.0, 0.0, 0.0, 0.0, 0.0, 0.0, 0.0, 0.0, 0.0, 0.0, 0.0, 0.0, 0.0, 0.0, 0.0, 0.0, 0.0, 0.0, 0.0, 0.0, 0.0, 0.0, 0.0, 0.0, 0.0, 0.0, 0.0, 0.0, 0.0, 0.0, 0.0, 0.0, 0.0, 0.0, 0.0, 0.0, 0.0, 0.0, 0.0, 0.0, 0.0, 0.0, 0.0, 0.0, 0.0, 0.0, 0.0, 0.0, 0.0, 0.0, 0.0, 0.0, 0.0, 0.0, 0.0, 0.0, 0.0, 0.0, 0.0, 0.0, 0.0, 0.0, 0.0, 0.0, 0.0, 0.0, 0.0, 0.0, 0.0, 0.0, 0.0, 0.0, 0.0, 0.0, 0.0, 0.0, 0.0, 0.0, 0.0, 0.0, 0.0, 0.0, 0.0, 0.0, 0.0, 0.0, 0.0, 0.0, 0.0, 0.0, 0.0, 0.0, 0.0, 0.0, 0.0, 0.0, 0.0, 0.0, 0.0, 0.0, 0.0, 0.0, 0.0, 0.0, 0.0, 0.0, 0.0, 0.0, 0.0, 0.0, 0.0, 0.0, 0.0, 0.0, 0.0, 0.0, 0.0, 0.0, 0.0, 0.0, 0.0, 0.0, 0.0, 0.0, 0.0, 0.0, 0.0, 0.0, 0.0, 0.0, 0.0, 0.0, 0.0, 0.0, 0.0, 0.0, 0.0, 0.0, 0.0, 0.0, 0.0, 0.0, 0.0, 0.0, 0.0, 0.0, 0.0, 0.0, 0.0, 0.0, 0.0, 0.0, 0.0, 0.0, 0.0, 0.0, 0.0, 0.0, 0.0, 0.0, 0.0, 0.0, 0.0, 0.0, 0.0, 0.0, 0.0, 0.0, 0.0, 0.0, 0.0, 0.0, 0.0, 0.0, 0.0, 0.0, 0.0, 0.0, 0.0, 0.0, 0.0, 0.0, 0.0, 0.0, 0.0, 0.0, 0.0, 0.0, 0.0, 0.0, 0.0, 0.0, 0.0, 0.0, 0.0, 0.0, 0.0, 0.0, 0.0, 0.0, 0.0, 0.0, 0.0, 0.0, 0.0, 0.0, 0.0, 0.0, 0.0, 0.0, 0.0, 0.0, 0.0, 0.0, 0.0, 0.0, 0.0, 0.0, 0.0, 0.0, 0.0, 0.0, 0.0, 0.0, 0.0, 0.0, 0.0, 0.0, 0.0, 0.0, 0.0, 0.0, 0.0, 0.0, 0.0, 0.0, 0.0, 0.0, 0.0, 0.0, 0.0, 0.0, 0.0, 0.0, 0.0, 0.0, 0.0, 0.0, 0.0, 0.0, 0.0, 0.0, 0.0, 0.0, 0.0, 0.0, 0.0, 0.0, 0.0, 0.0, 0.0, 0.0, 0.0, 0.0, 0.0, 0.0, 0.0, 0.0, 0.0, 0.0, 0.0, 0.0, 0.0, 0.0, 0.0, 0.0, 0.0, 0.0, 0.0, 0.0, 0.0, 0.0, 0.0, 0.0, 0.0, 0.0, 0.0, 0.0, 0.0, 0.0, 0.0, 0.0, 0.0, 0.0, 0.0, 0.0, 0.0, 0.0, 0.0, 0.0, 0.0, 0.0, 0.0, 0.0, 0.0, 0.0, 0.0, 0.0, 0.0, 0.0, 0.0, 0.0, 0.0, 0.0, 0.0, 0.0, 0.0, 0.0, 0.0, 0.0, 0.0, 0.0, 0.0, 0.0, 0.0, 0.0, 0.0, 0.0, 0.0, 0.0, 0.0, 0.0, 0.0, 0.0, 0.0, 0.0, 0.0, 0.0, 0.0, 0.0, 0.0, 0.0, 0.0, 0.0, 0.0, 0.0, 0.0, 0.0, 0.0, 0.0, 0.0, 0.0, 0.0, 0.0, 0.0, 0.0, 0.0, 0.0, 0.0, 0.0, 0.0, 0.0, 0.0, 0.0, 0.0, 0.0, 0.0, 0.0, 0.0, 0.0, 0.0, 0.0, 0.0, 0.0, 0.0, 0.0, 0.0, 0.0, 0.0, 0.0, 0.0, 0.0, 0.0, 0.0, 0.0, 0.0, 0.0, 0.0, 0.0, 0.0, 0.0, 0.0, 0.0, 0.0, 0.0, 0.0, 0.0, 0.0, 0.0, 0.0, 0.0, 0.0, 0.0, 0.0, 0.0, 0.0, 0.0, 0.0, 0.0, 0.0, 0.0, 0.0, 0.0, 0.0, 0.0, 0.0, 0.0, 0.0, 0.0, 0.0, 0.0, 0.0, 0.0, 0.0, 0.0, 0.0, 0.0, 0.0, 0.0, 0.0, 0.0, 0.0, 0.0, 0.0, 0.0, 0.0, 0.0, 0.0, 0.0, 0.0, 0.0, 0.0, 0.0, 0.0, 0.0, 0.0, 0.0, 0.0, 0.0, 0.0, 0.0, 0.0, 0.0, 0.0, 0.0, 0.0, 0.0, 0.0, 0.0, 0.0, 0.0, 0.0, 0.0, 0.0, 0.0, 0.0, 0.0, 0.0, 0.0, 0.0, 0.0, 0.0, 0.0, 0.0, 0.0, 0.0, 0.0, 0.0, 0.0, 0.0, 0.0, 0.0, 0.0, 0.0, 0.0, 0.0, 0.0, 0.0, 0.0, 0.0, 0.0, 0.0, 0.0, 0.0, 0.0, 0.0, 0.0, 0.0, 0.0, 0.0, 0.0, 0.0, 0.0, 0.0, 0.0, 0.0, 0.0, 0.0, 0.0, 0.0, 0.0, 0.0, 0.0, 0.0, 0.0, 0.0, 0.0, 0.0, 0.0, 0.0, 0.0, 0.0, 0.0, 0.0, 0.0, 0.0, 0.0, 0.0, 0.0, 0.0, 0.0, 0.0, 0.0, 0.0, 0.0, 0.0, 0.0, 0.0, 0.0, 0.0, 0.0, 0.0, 0.0, 0.0, 0.0, 0.0, 0.0, 0.0, 0.0, 0.0, 0.0, 0.0, 0.0, 0.0, 0.0, 0.0, 0.0, 0.0, 0.0, 0.0, 0.0, 0.0, 0.0, 0.0, 0.0, 0.0, 0.0, 0.0, 0.0, 0.0, 0.0, 0.0, 0.0, 0.0, 0.0, 0.0, 0.0, 0.0, 0.0, 0.0, 0.0, 0.0, 0.0, 0.0, 0.0, 0.0, 0.0, 0.0, 0.0, 0.0, 0.0, 0.0, 0.0, 0.0, 0.0, 0.0, 0.0, 0.0, 0.0, 0.0, 0.0, 0.0, 0.0, 0.0, 0.0, 0.0, 0.0, 0.0, 0.0, 0.0, 0.0, 0.0, 0.0, 0.0, 0.0, 0.0, 0.0, 0.0, 0.0, 0.0, 0.0, 0.0, 0.0, 0.0, 0.0, 0.0, 0.0, 0.0, 0.0, 0.0, 0.0, 0.0, 0.0, 0.0, 0.0, 0.0, 0.0, 0.0, 0.0, 0.0, 0.0, 0.0, 0.0, 0.0, 0.0, 0.0, 0.0, 0.0, 0.0, 0.0, 0.0, 0.0, 0.0, 0.0, 0.0, 0.0, 0.0, 0.0, 0.0, 0.0, 0.0, 0.0, 0.0, 0.0, 0.0, 0.0, 0.0, 0.0, 0.0, 0.0, 0.0, 0.0, 0.0, 0.0, 0.0, 0.0, 0.0, 0.0, 0.0, 0.0, 0.0, 0.0, 0.0, 0.0, 0.0, 0.0, 0.0, 0.0, 0.0, 0.0, 0.0, 0.0, 0.0, 0.0, 0.0, 0.0, 0.0, 0.0, 0.0, 0.0, 0.0, 0.0, 0.0, 0.0, 0.0, 0.0, 0.0, 0.0, 0.0, 0.0, 0.0, 0.0, 0.0, 0.0, 0.0, 0.0, 0.0, 0.0, 0.0, 0.0, 0.0, 0.0, 0.0, 0.0, 0.0, 0.0, 0.0, 0.0, 0.0, 0.0, 0.0, 0.0, 0.0, 0.0, 0.0, 0.0, 0.0, 0.0, 0.0, 0.0, 0.0, 0.0, 0.0, 0.0, 0.0, 0.0, 0.0, 0.0, 0.0, 0.0, 0.0, 0.0, 0.0, 0.0, 0.0, 0.0, 0.0, 0.0, 0.0, 0.0, 0.0, 0.0, 0.0, 0.0, 0.0, 0.0, 0.0, 0.0, 0.0, 0.0, 0.0, 0.0, 0.0, 0.0, 0.0, 0.0, 0.0, 0.0, 0.0, 0.0, 0.0, 0.0, 0.0, 0.0, 0.0, 0.0, 0.0, 0.0, 0.0, 0.0, 0.0, 0.0, 0.0, 0.0, 0.0, 0.0, 0.0, 0.0, 0.0, 0.0, 0.0, 0.0, 0.0, 0.0, 0.0, 0.0, 0.0, 0.0, 0.0, 0.0, 0.0, 0.0, 0.0, 0.0, 0.0, 0.0, 0.0, 0.0, 0.0, 0.0, 0.0, 0.0, 0.0, 0.0, 0.0, 0.0, 0.0, 0.0, 0.0, 0.0, 0.0, 0.0, 0.0, 0.0, 0.0, 0.0, 0.0, 0.0, 0.0, 0.0, 0.0, 0.0, 0.0, 0.0, 0.0, 0.0, 0.0, 0.0, 0.0, 0.0, 0.0, 0.0, 0.0, 0.0, 0.0, 0.0, 0.0, 0.0, 0.0, 0.0, 0.0, 0.0, 0.0, 0.0, 0.0, 0.0, 0.0, 0.0, 0.0, 0.0, 0.0, 0.0, 0.0, 0.0, 0.0, 0.0, 0.0, 0.0, 0.0, 0.0, 0.0, 0.0, 0.0, 0.0, 0.0, 0.0, 0.0, 0.0, 0.0, 0.0, 0.0, 0.0, 0.0, 0.0, 0.0, 0.0, 0.0, 0.0, 0.0, 0.0, 0.0, 0.0, 0.0, 0.0, 0.0, 0.0, 0.0, 0.0, 0.0, 0.0, 0.0, 0.0, 0.0, 0.0, 0.0, 0.0, 0.0, 0.0, 0.0, 0.0, 0.0, 0.0, 0.0, 0.0, 0.0, 0.0, 0.0, 0.0, 0.0, 0.0, 0.0, 0.0, 0.0, 0.0, 0.0, 0.0, 0.0, 0.0, 0.0, 0.0, 0.0, 0.0, 0.0, 0.0, 0.0, 0.0, 0.0, 0.0, 0.0, 0.0, 0.0, 0.0, 0.0, 0.0, 0.0, 0.0, 0.0, 0.0, 0.0, 0.0, 0.0, 0.0, 0.0, 0.0, 0.0, 0.0, 0.0, 0.0, 0.0, 0.0, 0.0, 0.0, 0.0, 0.0, 0.0, 0.0, 0.0, 0.0, 0.0, 0.0, 0.0, 0.0, 0.0, 0.0, 0.0, 0.0, 0.0, 0.0, 0.0, 0.0, 0.0, 0.0, 0.0, 0.0, 0.0, 0.0, 0.0, 0.0, 0.0, 0.0, 0.0, 0.0, 0.0, 0.0, 0.0, 0.0, 0.0, 0.0, 0.0, 0.0, 0.0, 0.0, 0.0, 0.0, 0.0, 0.0, 0.0, 0.0, 0.0, 0.0, 0.0, 0.0, 0.0, 0.0, 0.0, 0.0, 0.0, 0.0, 0.0, 0.0, 0.0, 0.0, 0.0, 0.0, 0.0, 0.0, 0.0, 0.0, 0.0, 0.0, 0.0, 0.0, 0.0, 0.0, 0.0, 0.0, 0.0, 0.0, 0.0, 0.0, 0.0, 0.0, 0.0, 0.0, 0.0, 0.0, 0.0, 0.0, 0.0, 0.0, 0.0, 0.0, 0.0, 0.0, 0.0, 0.0, 0.0, 0.0, 0.0, 0.0, 0.0, 0.0, 0.0, 0.0, 0.0, 0.0, 0.0, 0.0, 0.0, 0.0, 0.0, 0.0, 0.0, 0.0, 0.0, 0.0, 0.0, 0.0, 0.0, 0.0, 0.0, 0.0, 0.0, 0.0, 0.0, 0.0, 0.0, 0.0, 0.0, 0.0, 0.0, 0.0, 0.0, 0.0, 0.0, 0.0, 0.0, 0.0, 0.0, 0.0, 0.0, 0.0, 0.0, 0.0, 0.0, 0.0, 0.0, 0.0, 0.0, 0.0, 0.0, 0.0, 0.0, 0.0, 0.0, 0.0, 0.0, 0.0, 0.0, 0.0, 0.0, 0.0, 0.0, 0.0, 0.0, 0.0, 0.0, 0.0, 0.0, 0.0, 0.0, 0.0, 0.0, 0.0, 0.0, 0.0, 0.0, 0.0, 0.0, 0.0, 0.0, 0.0, 0.0, 0.0, 0.0, 0.0, 0.0, 0.0, 0.0, 0.0, 0.0, 0.0, 0.0, 0.0, 0.0, 0.0, 0.0, 0.0, 0.0, 0.0, 0.0, 0.0, 0.0, 0.0, 0.0, 0.0, 0.0, 0.0, 0.0, 0.0, 0.0, 0.0, 0.0, 0.0, 0.0, 0.0, 0.0, 0.0, 0.0, 0.0, 0.0, 0.0, 0.0, 0.0, 0.0, 0.0, 0.0, 0.0, 0.0, 0.0, 0.0, 0.0, 0.0, 0.0, 0.0, 0.0, 0.0, 0.0, 0.0, 0.0, 0.0, 0.0, 0.0, 0.0, 0.0, 0.0, 0.0, 0.0, 0.0, 0.0, 0.0, 0.0, 0.0, 0.0, 0.0, 0.0, 0.0, 0.0, 0.0, 0.0, 0.0, 0.0, 0.0, 0.0, 0.0, 0.0, 0.0, 0.0, 0.0, 0.0, 0.0, 0.0, 0.0, 0.0, 0.0, 0.0, 0.0, 0.0, 0.0, 0.0, 0.0, 0.0, 0.0, 0.0, 0.0, 0.0, 0.0, 0.0, 0.0, 0.0, 0.0, 0.0, 0.0, 0.0, 0.0, 0.0, 0.0, 0.0, 0.0, 0.0, 0.0, 0.0, 0.0, 0.0, 0.0, 0.0, 0.0, 0.0, 0.0, 0.0, 0.0, 0.0, 0.0, 0.0, 0.0, 0.0, 0.0, 0.0, 0.0, 0.0, 0.0, 0.0, 0.0, 0.0, 0.0, 0.0, 0.0, 0.0, 0.0, 0.0, 0.0, 0.0, 0.0, 0.0, 0.0, 0.0, 0.0, 0.0, 0.0, 0.0, 0.0, 0.0, 0.0, 0.0, 0.0, 0.0, 0.0, 0.0, 0.0, 0.0, 0.0, 0.0, 0.0, 0.0, 0.0, 0.0, 0.0, 0.0, 0.0, 0.0, 0.0, 0.0, 0.0, 0.0, 0.0, 0.0, 0.0, 0.0, 0.0, 0.0, 0.0, 0.0, 0.0, 0.0, 0.0, 0.0, 0.0, 0.0, 0.0, 0.0, 0.0, 0.0, 0.0, 0.0, 0.0, 0.0, 0.0, 0.0, 0.0, 0.0, 0.0, 0.0, 0.0, 0.0, 0.0, 0.0, 0.0, 0.0, 0.0, 0.0, 0.0, 0.0, 0.0, 0.0, 0.0, 0.0, 0.0, 0.0, 0.0, 0.0, 0.0, 0.0, 0.0, 0.0, 0.0, 0.0, 0.0, 0.0, 0.0, 0.0, 0.0, 0.0, 0.0, 0.0, 0.0, 0.0, 0.0, 0.0, 0.0, 0.0, 0.0, 0.0, 0.0, 0.0, 0.0, 0.0, 0.0, 0.0, 0.0, 0.0, 0.0, 0.0, 0.0, 0.0, 0.0, 0.0, 0.0, 0.0, 0.0, 0.0, 0.0, 0.0, 0.0, 0.0, 0.0, 0.0, 0.0, 0.0, 0.0, 0.0, 0.0, 0.0, 0.0, 0.0, 0.0, 0.0, 0.0, 0.0, 0.0, 0.0, 0.0, 0.0, 0.0, 0.0, 0.0, 0.0, 0.0, 0.0, 0.0, 0.0, 0.0, 0.0, 0.0, 0.0, 0.0, 0.0, 0.0, 0.0, 0.0, 0.0, 0.0, 0.0, 0.0, 0.0, 0.0, 0.0, 0.0, 0.0, 0.0, 0.0, 0.0, 0.0, 0.0, 0.0, 0.0, 0.0, 0.0, 0.0, 0.0, 0.0, 0.0, 0.0, 0.0, 0.0, 0.0, 0.0, 0.0, 0.0, 0.0, 0.0, 0.0, 0.0, 0.0, 0.0, 0.0, 0.0, 0.0, 0.0, 0.0, 0.0, 0.0, 0.0, 0.0, 0.0, 0.0, 0.0, 0.0, 0.0, 0.0, 0.0, 0.0, 0.0, 0.0, 0.0, 0.0, 0.0, 0.0, 0.0, 0.0, 0.0, 0.0, 0.0, 0.0, 0.0, 0.0, 0.0, 0.0, 0.0, 0.0, 0.0, 0.0, 0.0, 0.0, 0.0, 0.0, 0.0, 0.0, 0.0, 0.0, 0.0, 0.0, 0.0, 0.0, 0.0, 0.0, 0.0, 0.0, 0.0, 0.0, 0.0, 0.0, 0.0, 0.0])
me_cube_003.update()

# ---- objects
ob_switch_bottom = bpy.data.objects.new('switch_bottom', me_cube_003)

# ---- transforms, parenting, visibility, modifiers, constraints
ob_switch_bottom.location = (87.41, -396.9, -112.1)
ob_switch_bottom.rotation_euler = (1.571, 1.57, -0.009389)

# ---- collection membership
scene.collection.objects.link(ob_switch_bottom)

# ---- scene / render settings (as saved in the file)
scene.frame_start = 1; scene.frame_end = 250; scene.frame_set(1)
scene.render.engine = 'BLENDER_EEVEE_NEXT'
scene.cycles.use_denoising = False
scene.cycles.samples = 128
scene.cycles.sampling_pattern = 'TABULATED_SOBOL'
scene.cycles.use_adaptive_sampling = False
scene.cycles.use_light_tree = False
scene.view_settings.view_transform = 'Filmic'
scene.unit_settings.scale_length = 0.001
bpy.context.view_layer.update()

# ---- added for rendering (the .blend has no active camera and no usable light): camera, sun
cam_auto = bpy.data.cameras.new('AutoCamera')
cam_auto.lens = 50.0
cam_auto.sensor_width = 36.0
cam_auto.clip_end = 2302.16
ob_auto_camera = bpy.data.objects.new('AutoCamera', cam_auto)
scene.collection.objects.link(ob_auto_camera)
ob_auto_camera.location = (132.495, -152.195, 125.62)
ob_auto_camera.rotation_euler = (1.09748, -7.21219e-08, 0.694738)
scene.camera = ob_auto_camera
light_auto_sun = bpy.data.lights.new('AutoSun', 'SUN')
light_auto_sun.energy = 3.0
light_auto_sun.angle = 0.0523599
ob_auto_sun = bpy.data.objects.new('AutoSun', light_auto_sun)
scene.collection.objects.link(ob_auto_sun)
ob_auto_sun.rotation_euler = (0.872665, 0.174533, 0.523599)
bpy.context.view_layer.update()
